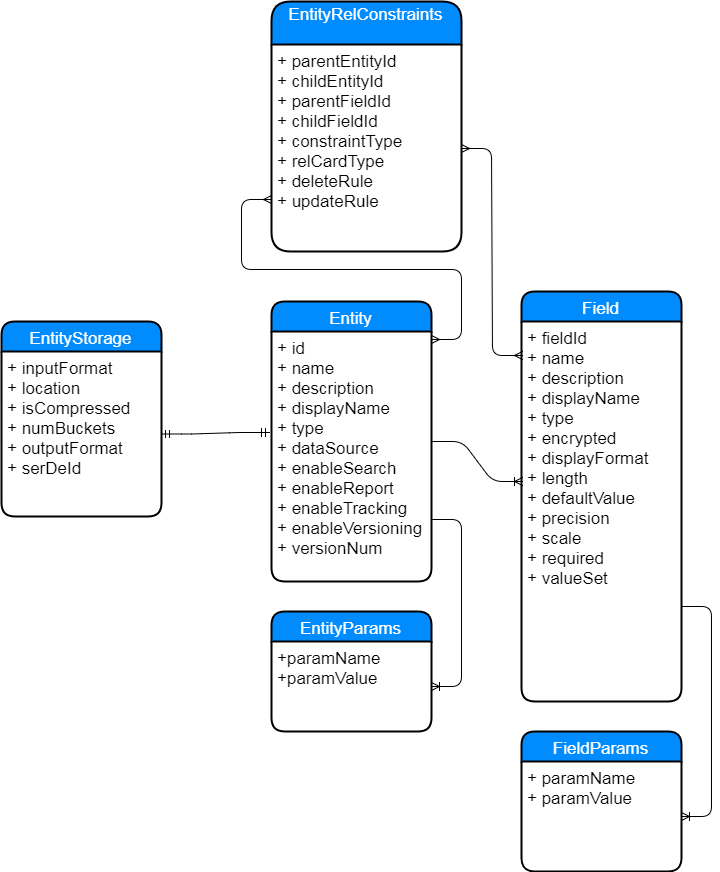

The diagram above was exported from draw.io. Its source (the exported page's mxGraphModel, read from the mxfile embedded in the PNG):
<mxGraphModel dx="1693" dy="1626" grid="1" gridSize="10" guides="1" tooltips="1" connect="1" arrows="1" fold="1" page="1" pageScale="1" pageWidth="827" pageHeight="1169" background="#ffffff" math="0" shadow="0">
  <root>
    <mxCell id="0" />
    <mxCell id="1" parent="0" />
    <mxCell id="2" value="Entity" style="swimlane;childLayout=stackLayout;horizontal=1;startSize=30;horizontalStack=0;fillColor=#008cff;fontColor=#FFFFFF;rounded=1;fontSize=17;fontStyle=0;strokeWidth=2;resizeParent=0;resizeLast=1;shadow=0;dashed=0;align=center;" parent="1" vertex="1">
      <mxGeometry x="270" y="80" width="160" height="280" as="geometry" />
    </mxCell>
    <mxCell id="3" value="+ id&#10;+ name&#10;+ description&#10;+ displayName&#10;+ type&#10;+ dataSource&#10;+ enableSearch&#10;+ enableReport&#10;+ enableTracking&#10;+ enableVersioning&#10;+ versionNum" style="align=left;strokeColor=none;fillColor=none;spacingLeft=4;fontSize=17;verticalAlign=top;resizable=0;rotatable=0;part=1;" parent="2" vertex="1">
      <mxGeometry y="30" width="160" height="250" as="geometry" />
    </mxCell>
    <mxCell id="8" value="" style="edgeStyle=entityRelationEdgeStyle;html=1;endArrow=ERoneToMany;entryX=0.006;entryY=0.421;entryPerimeter=0;exitX=1.006;exitY=0.44;exitPerimeter=0;" parent="1" source="3" target="7" edge="1">
      <mxGeometry width="100" height="100" relative="1" as="geometry">
        <mxPoint x="370" y="220" as="sourcePoint" />
        <mxPoint x="487" y="220" as="targetPoint" />
      </mxGeometry>
    </mxCell>
    <mxCell id="12" value="EntityParams" style="swimlane;childLayout=stackLayout;horizontal=1;startSize=30;horizontalStack=0;fillColor=#008cff;fontColor=#FFFFFF;rounded=1;fontSize=17;fontStyle=0;strokeWidth=2;resizeParent=0;resizeLast=1;shadow=0;dashed=0;align=center;" parent="1" vertex="1">
      <mxGeometry x="270" y="390" width="160" height="120" as="geometry" />
    </mxCell>
    <mxCell id="13" value="+paramName&#10;+paramValue" style="align=left;strokeColor=none;fillColor=none;spacingLeft=4;fontSize=17;verticalAlign=top;resizable=0;rotatable=0;part=1;" parent="12" vertex="1">
      <mxGeometry y="30" width="160" height="90" as="geometry" />
    </mxCell>
    <mxCell id="16" value="" style="edgeStyle=entityRelationEdgeStyle;html=1;endArrow=ERoneToMany;exitX=1;exitY=0.75;" parent="1" source="3" target="13" edge="1">
      <mxGeometry width="100" height="100" relative="1" as="geometry">
        <mxPoint x="330" y="350" as="sourcePoint" />
        <mxPoint x="290" y="350" as="targetPoint" />
      </mxGeometry>
    </mxCell>
    <mxCell id="22" value="FieldParams" style="swimlane;childLayout=stackLayout;horizontal=1;startSize=30;horizontalStack=0;fillColor=#008cff;fontColor=#FFFFFF;rounded=1;fontSize=17;fontStyle=0;strokeWidth=2;resizeParent=0;resizeLast=1;shadow=0;dashed=0;align=center;" parent="1" vertex="1">
      <mxGeometry x="520" y="510" width="160" height="140" as="geometry" />
    </mxCell>
    <mxCell id="23" value="+ paramName&#10;+ paramValue" style="align=left;strokeColor=none;fillColor=none;spacingLeft=4;fontSize=17;verticalAlign=top;resizable=0;rotatable=0;part=1;" parent="22" vertex="1">
      <mxGeometry y="30" width="160" height="110" as="geometry" />
    </mxCell>
    <mxCell id="25" value="" style="edgeStyle=entityRelationEdgeStyle;html=1;endArrow=ERoneToMany;exitX=1;exitY=0.75;" parent="1" source="7" target="23" edge="1">
      <mxGeometry width="100" height="100" relative="1" as="geometry">
        <mxPoint x="420" y="560" as="sourcePoint" />
        <mxPoint x="440" y="570" as="targetPoint" />
      </mxGeometry>
    </mxCell>
    <mxCell id="6" value="Field" style="swimlane;childLayout=stackLayout;horizontal=1;startSize=30;horizontalStack=0;fillColor=#008cff;fontColor=#FFFFFF;rounded=1;fontSize=17;fontStyle=0;strokeWidth=2;resizeParent=0;resizeLast=1;shadow=0;dashed=0;align=center;" parent="1" vertex="1">
      <mxGeometry x="520" y="70" width="160" height="410" as="geometry" />
    </mxCell>
    <mxCell id="7" value="+ fieldId&#10;+ name&#10;+ description&#10;+ displayName&#10;+ type&#10;+ encrypted&#10;+ displayFormat&#10;+ length&#10;+ defaultValue&#10;+ precision&#10;+ scale&#10;+ required&#10;+ valueSet&#10;" style="align=left;strokeColor=none;fillColor=none;spacingLeft=4;fontSize=17;verticalAlign=top;resizable=0;rotatable=0;part=1;" parent="6" vertex="1">
      <mxGeometry y="30" width="160" height="380" as="geometry" />
    </mxCell>
    <mxCell id="30" value="" style="edgeStyle=entityRelationEdgeStyle;html=1;endArrow=ERmandOne;startArrow=ERmandOne;entryX=-0.012;entryY=0.404;entryPerimeter=0;" parent="1" source="27" target="3" edge="1">
      <mxGeometry width="100" height="100" relative="1" as="geometry">
        <mxPoint x="190" y="300" as="sourcePoint" />
        <mxPoint x="290" y="200" as="targetPoint" />
      </mxGeometry>
    </mxCell>
    <mxCell id="26" value="EntityStorage" style="swimlane;childLayout=stackLayout;horizontal=1;startSize=30;horizontalStack=0;fillColor=#008cff;fontColor=#FFFFFF;rounded=1;fontSize=17;fontStyle=0;strokeWidth=2;resizeParent=0;resizeLast=1;shadow=0;dashed=0;align=center;" parent="1" vertex="1">
      <mxGeometry y="100" width="160" height="195" as="geometry" />
    </mxCell>
    <mxCell id="27" value="+ inputFormat&#10;+ location&#10;+ isCompressed&#10;+ numBuckets&#10;+ outputFormat&#10;+ serDeId" style="align=left;strokeColor=none;fillColor=none;spacingLeft=4;fontSize=17;verticalAlign=top;resizable=0;rotatable=0;part=1;" parent="26" vertex="1">
      <mxGeometry y="30" width="160" height="165" as="geometry" />
    </mxCell>
    <mxCell id="31" value="EntityRelConstraints&#10;" style="swimlane;childLayout=stackLayout;horizontal=1;startSize=43;horizontalStack=0;fillColor=#008cff;fontColor=#FFFFFF;rounded=1;fontSize=17;fontStyle=0;strokeWidth=2;resizeParent=0;resizeLast=1;shadow=0;dashed=0;align=center;" parent="1" vertex="1">
      <mxGeometry x="270" y="-220" width="190" height="250" as="geometry" />
    </mxCell>
    <mxCell id="32" value="+ parentEntityId&#10;+ childEntityId&#10;+ parentFieldId&#10;+ childFieldId&#10;+ constraintType&#10;+ relCardType&#10;+ deleteRule&#10;+ updateRule" style="align=left;strokeColor=none;fillColor=none;spacingLeft=4;fontSize=17;verticalAlign=top;resizable=0;rotatable=0;part=1;" parent="31" vertex="1">
      <mxGeometry y="43" width="190" height="207" as="geometry" />
    </mxCell>
    <mxCell id="33" value="" style="edgeStyle=entityRelationEdgeStyle;html=1;endArrow=ERmany;startArrow=ERmany;entryX=0;entryY=0.75;" parent="1" target="32" edge="1">
      <mxGeometry width="100" height="100" relative="1" as="geometry">
        <mxPoint x="430" y="118" as="sourcePoint" />
        <mxPoint x="500" y="-120" as="targetPoint" />
      </mxGeometry>
    </mxCell>
    <mxCell id="35" value="" style="edgeStyle=entityRelationEdgeStyle;html=1;endArrow=ERmany;startArrow=ERmany;entryX=0.006;entryY=0.089;entryPerimeter=0;exitX=1;exitY=0.5;" parent="1" source="32" target="7" edge="1">
      <mxGeometry width="100" height="100" relative="1" as="geometry">
        <mxPoint x="460" y="30" as="sourcePoint" />
        <mxPoint x="509" y="152" as="targetPoint" />
      </mxGeometry>
    </mxCell>
  </root>
</mxGraphModel>